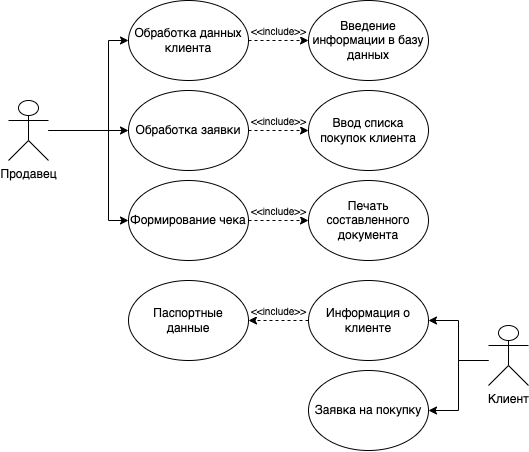

The diagram above was exported from draw.io. Its source (the exported page's mxGraphModel, read from the mxfile embedded in the PNG):
<mxGraphModel dx="1851" dy="568" grid="1" gridSize="10" guides="1" tooltips="1" connect="1" arrows="1" fold="1" page="1" pageScale="1" pageWidth="827" pageHeight="1169" math="0" shadow="0">
  <root>
    <mxCell id="0" />
    <mxCell id="1" parent="0" />
    <mxCell id="Almb53ahGxqIn14LLP80-10" style="edgeStyle=orthogonalEdgeStyle;rounded=0;orthogonalLoop=1;jettySize=auto;html=1;entryX=0;entryY=0.5;entryDx=0;entryDy=0;" edge="1" parent="1" source="Almb53ahGxqIn14LLP80-1" target="Almb53ahGxqIn14LLP80-3">
      <mxGeometry relative="1" as="geometry">
        <Array as="points">
          <mxPoint x="100" y="330" />
          <mxPoint x="100" y="240" />
        </Array>
      </mxGeometry>
    </mxCell>
    <mxCell id="Almb53ahGxqIn14LLP80-11" style="edgeStyle=orthogonalEdgeStyle;rounded=0;orthogonalLoop=1;jettySize=auto;html=1;entryX=0;entryY=0.5;entryDx=0;entryDy=0;" edge="1" parent="1" source="Almb53ahGxqIn14LLP80-1" target="Almb53ahGxqIn14LLP80-5">
      <mxGeometry relative="1" as="geometry" />
    </mxCell>
    <mxCell id="Almb53ahGxqIn14LLP80-12" style="edgeStyle=orthogonalEdgeStyle;rounded=0;orthogonalLoop=1;jettySize=auto;html=1;entryX=0;entryY=0.5;entryDx=0;entryDy=0;" edge="1" parent="1" source="Almb53ahGxqIn14LLP80-1" target="Almb53ahGxqIn14LLP80-6">
      <mxGeometry relative="1" as="geometry">
        <Array as="points">
          <mxPoint x="100" y="330" />
          <mxPoint x="100" y="420" />
        </Array>
      </mxGeometry>
    </mxCell>
    <mxCell id="Almb53ahGxqIn14LLP80-1" value="Продавец" style="shape=umlActor;verticalLabelPosition=bottom;verticalAlign=top;html=1;outlineConnect=0;" vertex="1" parent="1">
      <mxGeometry y="300" width="40" height="60" as="geometry" />
    </mxCell>
    <mxCell id="Almb53ahGxqIn14LLP80-25" style="edgeStyle=orthogonalEdgeStyle;rounded=0;orthogonalLoop=1;jettySize=auto;html=1;exitX=1;exitY=0.5;exitDx=0;exitDy=0;entryX=0;entryY=0.5;entryDx=0;entryDy=0;dashed=1;strokeWidth=1;fontSize=10;" edge="1" parent="1" source="Almb53ahGxqIn14LLP80-3" target="Almb53ahGxqIn14LLP80-7">
      <mxGeometry relative="1" as="geometry" />
    </mxCell>
    <mxCell id="Almb53ahGxqIn14LLP80-26" value="&amp;lt;&amp;lt;include&amp;gt;&amp;gt;" style="edgeLabel;html=1;align=center;verticalAlign=middle;resizable=0;points=[];fontSize=10;" vertex="1" connectable="0" parent="Almb53ahGxqIn14LLP80-25">
      <mxGeometry x="-0.0095" y="3" relative="1" as="geometry">
        <mxPoint y="-7" as="offset" />
      </mxGeometry>
    </mxCell>
    <mxCell id="Almb53ahGxqIn14LLP80-3" value="Обработка данных клиента" style="ellipse;whiteSpace=wrap;html=1;" vertex="1" parent="1">
      <mxGeometry x="120" y="200" width="120" height="80" as="geometry" />
    </mxCell>
    <mxCell id="Almb53ahGxqIn14LLP80-24" value="&amp;lt;&amp;lt;include&amp;gt;&amp;gt;" style="edgeStyle=orthogonalEdgeStyle;rounded=0;orthogonalLoop=1;jettySize=auto;html=1;exitX=1;exitY=0.5;exitDx=0;exitDy=0;entryX=0;entryY=0.5;entryDx=0;entryDy=0;dashed=1;strokeWidth=1;fontSize=10;" edge="1" parent="1" source="Almb53ahGxqIn14LLP80-5" target="Almb53ahGxqIn14LLP80-8">
      <mxGeometry y="10" relative="1" as="geometry">
        <mxPoint as="offset" />
      </mxGeometry>
    </mxCell>
    <mxCell id="Almb53ahGxqIn14LLP80-5" value="Обработка заявки" style="ellipse;whiteSpace=wrap;html=1;" vertex="1" parent="1">
      <mxGeometry x="120" y="290" width="120" height="80" as="geometry" />
    </mxCell>
    <mxCell id="Almb53ahGxqIn14LLP80-21" value="&amp;lt;&amp;lt;include&amp;gt;&amp;gt;" style="edgeStyle=orthogonalEdgeStyle;rounded=0;orthogonalLoop=1;jettySize=auto;html=1;exitX=1;exitY=0.5;exitDx=0;exitDy=0;entryX=0;entryY=0.5;entryDx=0;entryDy=0;dashed=1;strokeWidth=1;align=center;fontStyle=0;fontSize=10;" edge="1" parent="1" source="Almb53ahGxqIn14LLP80-6" target="Almb53ahGxqIn14LLP80-9">
      <mxGeometry y="10" relative="1" as="geometry">
        <mxPoint as="offset" />
      </mxGeometry>
    </mxCell>
    <mxCell id="Almb53ahGxqIn14LLP80-6" value="Формирование чека" style="ellipse;whiteSpace=wrap;html=1;" vertex="1" parent="1">
      <mxGeometry x="120" y="380" width="120" height="80" as="geometry" />
    </mxCell>
    <mxCell id="Almb53ahGxqIn14LLP80-7" value="Введение информации в базу данных" style="ellipse;whiteSpace=wrap;html=1;" vertex="1" parent="1">
      <mxGeometry x="300" y="200" width="120" height="80" as="geometry" />
    </mxCell>
    <mxCell id="Almb53ahGxqIn14LLP80-8" value="Ввод списка покупок клиента" style="ellipse;whiteSpace=wrap;html=1;" vertex="1" parent="1">
      <mxGeometry x="300" y="290" width="120" height="80" as="geometry" />
    </mxCell>
    <mxCell id="Almb53ahGxqIn14LLP80-9" value="Печать составленного документа" style="ellipse;whiteSpace=wrap;html=1;" vertex="1" parent="1">
      <mxGeometry x="300" y="380" width="120" height="80" as="geometry" />
    </mxCell>
    <mxCell id="Almb53ahGxqIn14LLP80-29" style="edgeStyle=orthogonalEdgeStyle;rounded=0;orthogonalLoop=1;jettySize=auto;html=1;entryX=1;entryY=0.5;entryDx=0;entryDy=0;strokeWidth=1;fontSize=10;" edge="1" parent="1" source="Almb53ahGxqIn14LLP80-20" target="Almb53ahGxqIn14LLP80-28">
      <mxGeometry relative="1" as="geometry">
        <Array as="points">
          <mxPoint x="450" y="560" />
          <mxPoint x="450" y="520" />
        </Array>
      </mxGeometry>
    </mxCell>
    <mxCell id="Almb53ahGxqIn14LLP80-30" style="edgeStyle=orthogonalEdgeStyle;rounded=0;orthogonalLoop=1;jettySize=auto;html=1;entryX=1;entryY=0.5;entryDx=0;entryDy=0;strokeWidth=1;fontSize=10;" edge="1" parent="1" source="Almb53ahGxqIn14LLP80-20" target="Almb53ahGxqIn14LLP80-27">
      <mxGeometry relative="1" as="geometry">
        <Array as="points">
          <mxPoint x="450" y="560" />
          <mxPoint x="450" y="610" />
        </Array>
      </mxGeometry>
    </mxCell>
    <mxCell id="Almb53ahGxqIn14LLP80-20" value="Клиент" style="shape=umlActor;verticalLabelPosition=bottom;verticalAlign=top;html=1;outlineConnect=0;" vertex="1" parent="1">
      <mxGeometry x="480" y="525" width="40" height="60" as="geometry" />
    </mxCell>
    <mxCell id="Almb53ahGxqIn14LLP80-27" value="&lt;font style=&quot;font-size: 12px;&quot;&gt;Заявка на покупку&lt;/font&gt;" style="ellipse;whiteSpace=wrap;html=1;fontSize=10;" vertex="1" parent="1">
      <mxGeometry x="300" y="570" width="120" height="80" as="geometry" />
    </mxCell>
    <mxCell id="Almb53ahGxqIn14LLP80-36" value="&amp;lt;&amp;lt;include&amp;gt;&amp;gt;" style="edgeStyle=orthogonalEdgeStyle;rounded=0;orthogonalLoop=1;jettySize=auto;html=1;entryX=1;entryY=0.5;entryDx=0;entryDy=0;strokeWidth=1;fontSize=10;dashed=1;" edge="1" parent="1" source="Almb53ahGxqIn14LLP80-28" target="Almb53ahGxqIn14LLP80-31">
      <mxGeometry y="-10" relative="1" as="geometry">
        <mxPoint as="offset" />
      </mxGeometry>
    </mxCell>
    <mxCell id="Almb53ahGxqIn14LLP80-28" value="&lt;font style=&quot;font-size: 12px;&quot;&gt;Информация о клиенте&lt;/font&gt;" style="ellipse;whiteSpace=wrap;html=1;fontSize=10;" vertex="1" parent="1">
      <mxGeometry x="300" y="480" width="120" height="80" as="geometry" />
    </mxCell>
    <mxCell id="Almb53ahGxqIn14LLP80-31" value="Паспортные &lt;br&gt;данные" style="ellipse;whiteSpace=wrap;html=1;fontSize=12;" vertex="1" parent="1">
      <mxGeometry x="120" y="480" width="120" height="80" as="geometry" />
    </mxCell>
  </root>
</mxGraphModel>